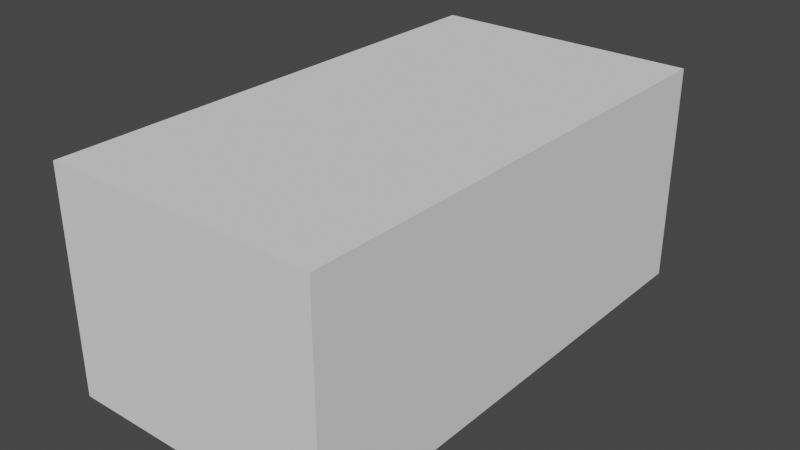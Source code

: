 # Source: Mitsubishi_ASX.blend  (saved by Blender 3.2.14; exported with 4.5.12 LTS)
import bpy
from mathutils import Matrix  # noqa: F401  (used for matrix-valued properties, if any)

bpy.ops.wm.read_factory_settings(use_empty=True)
scene = bpy.context.scene
scene.name = 'Scene'

# ---- collections
col_collection = bpy.data.collections.new('Collection'); scene.collection.children.link(col_collection)
col_ref__images = bpy.data.collections.new('Ref. Images'); scene.collection.children.link(col_ref__images)

# ---- world
world_world = bpy.data.worlds.new('World'); scene.world = world_world
world_world.use_nodes = True; world_world.node_tree.nodes.clear()
_N = world_world.node_tree.nodes; _L = world_world.node_tree.links
n0 = _N.new('ShaderNodeOutputWorld'); n0.name = 'World Output'; n0.location = (300, 300)
n1 = _N.new('ShaderNodeBackground'); n1.name = 'Background'; n1.location = (10, 300)
n1.inputs[0].default_value = (0.05088, 0.05088, 0.05088, 1.0)
_L.new(n1.outputs[0], n0.inputs[0])
n0.is_active_output = True
world_world.color = (0.05088, 0.05088, 0.05088)
world_world.use_sun_shadow = False
world_world.sun_shadow_jitter_overblur = 0.0

# ---- meshes
me_cube = bpy.data.meshes.new('Cube')
me_cube.from_pydata([(-0.9849, -1.0, -1.048), (-0.9849, -1.0, 1.044), (-0.9849, 1.0, -1.048), (-0.9849, 1.0, 1.044), (0.9901, -1.0, -1.048), (0.9901, -1.0, 1.044), (0.9901, 1.0, -1.048), (0.9901, 1.0, 1.044)], [], [(0, 1, 3, 2), (2, 3, 7, 6), (6, 7, 5, 4), (4, 5, 1, 0), (2, 6, 4, 0), (7, 3, 1, 5)])
_uv = me_cube.uv_layers.new(name='UVMap')
_uv.uv.foreach_set('vector', [0.375, 0.0, 0.625, 0.0, 0.625, 0.25, 0.375, 0.25, 0.375, 0.25, 0.625, 0.25, 0.625, 0.5, 0.375, 0.5, 0.375, 0.5, 0.625, 0.5, 0.625, 0.75, 0.375, 0.75, 0.375, 0.75, 0.625, 0.75, 0.625, 1.0, 0.375, 1.0, 0.125, 0.5, 0.375, 0.5, 0.375, 0.75, 0.125, 0.75, 0.625, 0.5, 0.875, 0.5, 0.875, 0.75, 0.625, 0.75])
me_cube.update()
me_plane = bpy.data.meshes.new('Plane')
me_plane.from_pydata([(0.7947, -0.4955, 0.1467), (0.8441, 0.3981, 0.391), (0.0, -0.7277, 0.1494), (0.0, 0.1718, 0.3974), (0.1988, -0.7178, 0.1487), (0.3914, -0.7071, 0.1443), (0.7597, 0.354, 0.3962), (0.3541, 0.2092, 0.3985), (0.821, -0.2371, 0.2849), (0.0, -0.3703, 0.3203), (0.2701, -0.3571, 0.3079), (0.5528, -0.325, 0.2909), (0.8024, -0.4203, 0.2016), (0.0, -0.5304, 0.2713), (0.2393, -0.5127, 0.2608), (0.4973, -0.4715, 0.2447), (0.8441, 0.1118, 0.3487), (0.0, -0.1344, 0.3674), (0.3054, -0.1249, 0.3564), (0.6286, -0.08037, 0.3356)], [], [(19, 16, 1, 6), (17, 18, 7, 3), (18, 19, 6, 7), (14, 15, 11, 10), (13, 14, 10, 9), (15, 12, 8, 11), (5, 0, 12, 15), (2, 4, 14, 13), (4, 5, 15, 14), (10, 11, 19, 18), (9, 10, 18, 17), (11, 8, 16, 19)])
_uv = me_plane.uv_layers.new(name='UVMap')
_uv.uv.foreach_set('vector', [0.8158, 0.4625, 0.9191, 0.5558, 0.922, 0.699, 0.8799, 0.677, 0.5, 0.4321, 0.6528, 0.437, 0.6771, 0.6046, 0.5, 0.5859, 0.6528, 0.437, 0.8158, 0.4625, 0.8799, 0.677, 0.6771, 0.6046, 0.6197, 0.2422, 0.752, 0.2697, 0.7788, 0.3418, 0.6351, 0.3204, 0.5, 0.2332, 0.6197, 0.2422, 0.6351, 0.3204, 0.5, 0.3136, 0.752, 0.2697, 0.8995, 0.2898, 0.9045, 0.3814, 0.7788, 0.3418, 0.7009, 0.154, 0.8974, 0.2522, 0.8995, 0.2898, 0.752, 0.2697, 0.5, 0.134, 0.5994, 0.1391, 0.6197, 0.2422, 0.5, 0.2332, 0.5994, 0.1391, 0.7009, 0.154, 0.752, 0.2697, 0.6197, 0.2422, 0.6351, 0.3204, 0.7788, 0.3418, 0.8158, 0.4625, 0.6528, 0.437, 0.5, 0.3136, 0.6351, 0.3204, 0.6528, 0.437, 0.5, 0.4321, 0.7788, 0.3418, 0.9045, 0.3814, 0.9191, 0.5558, 0.8158, 0.4625])
me_plane.update()
me_plane_001 = bpy.data.meshes.new('Plane.001')
me_plane_001.from_pydata([(0.8047, -0.4737, 0.1626), (0.8441, 0.3981, 0.391), (0.0, -0.7277, 0.1494), (0.0, 0.1718, 0.387), (0.1988, -0.7178, 0.1487), (0.3914, -0.7071, 0.1443), (0.7597, 0.354, 0.3893), (0.3541, 0.2092, 0.3858), (0.8284, -0.2443, 0.2776), (0.0, -0.3703, 0.3203), (0.2701, -0.3571, 0.3079), (0.5528, -0.325, 0.2899), (0.8056, -0.4203, 0.2016), (0.0, -0.5235, 0.2734), (0.2393, -0.5127, 0.2608), (0.4911, -0.4853, 0.2388), (0.8414, -0.01729, 0.3238), (0.0, -0.1344, 0.37), (0.3054, -0.1249, 0.359), (0.6286, -0.08037, 0.3382), (0.8498, 0.1904, 0.3574), (0.0, 0.01872, 0.3837), (0.3298, 0.04219, 0.3788), (0.6942, 0.1368, 0.3691), (0.4709, -0.695, 0.07841), (0.7766, 0.3628, 0.3896), (0.594, -0.3154, 0.2753), (0.5382, -0.4756, 0.2189), (0.6668, -0.06905, 0.328), (0.7304, 0.1493, 0.364), (0.9113, 0.4105, 0.3136), (0.9061, 0.2357, 0.2948), (0.8954, 0.02666, 0.2618), (0.8783, -0.212, 0.2152), (0.8726, -0.2566, 0.1967), (0.8712, -0.3169, 0.1846)], [], [(29, 20, 1, 25), (21, 22, 7, 3), (22, 23, 6, 7), (14, 15, 11, 10), (13, 14, 10, 9), (27, 12, 8, 26), (24, 0, 12, 27), (2, 4, 14, 13), (4, 5, 15, 14), (10, 11, 19, 18), (9, 10, 18, 17), (26, 8, 16, 28), (18, 19, 23, 22), (17, 18, 22, 21), (28, 16, 20, 29), (19, 28, 29, 23), (11, 26, 28, 19), (5, 24, 27, 15), (15, 27, 26, 11), (23, 29, 25, 6), (1, 20, 31, 30), (32, 31, 20, 16), (33, 32, 16, 8), (34, 33, 8, 12), (35, 34, 12, 0)])
_uv = me_plane_001.uv_layers.new(name='UVMap')
_uv.uv.foreach_set('vector', [0.8644, 0.5757, 0.9193, 0.5951, 0.922, 0.699, 0.8883, 0.6814, 0.5, 0.509, 0.6649, 0.5208, 0.6771, 0.6046, 0.5, 0.5859, 0.6649, 0.5208, 0.8478, 0.5698, 0.8799, 0.677, 0.6771, 0.6046, 0.6197, 0.2422, 0.749, 0.2629, 0.7788, 0.3418, 0.6351, 0.3204, 0.5, 0.2366, 0.6197, 0.2422, 0.6351, 0.3204, 0.5, 0.3136, 0.7716, 0.2669, 0.8995, 0.2898, 0.9047, 0.3778, 0.7975, 0.346, 0.7413, 0.1742, 0.898, 0.2631, 0.8995, 0.2898, 0.7716, 0.2669, 0.5, 0.134, 0.5994, 0.1391, 0.6197, 0.2422, 0.5, 0.2366, 0.5994, 0.1391, 0.7009, 0.154, 0.749, 0.2629, 0.6197, 0.2422, 0.6351, 0.3204, 0.7788, 0.3418, 0.8158, 0.4625, 0.6528, 0.437, 0.5, 0.3136, 0.6351, 0.3204, 0.6528, 0.437, 0.5, 0.4321, 0.7975, 0.346, 0.9047, 0.3778, 0.9165, 0.4912, 0.8339, 0.4677, 0.6528, 0.437, 0.8158, 0.4625, 0.8478, 0.5698, 0.6649, 0.5208, 0.5, 0.4321, 0.6528, 0.437, 0.6649, 0.5208, 0.5, 0.509, 0.8339, 0.4677, 0.9165, 0.4912, 0.9193, 0.5951, 0.8644, 0.5757, 0.8158, 0.4625, 0.8339, 0.4677, 0.8644, 0.5757, 0.8478, 0.5698, 0.7788, 0.3418, 0.7975, 0.346, 0.8339, 0.4677, 0.8158, 0.4625, 0.7009, 0.154, 0.7413, 0.1742, 0.7716, 0.2669, 0.749, 0.2629, 0.749, 0.2629, 0.7716, 0.2669, 0.7975, 0.346, 0.7788, 0.3418, 0.8478, 0.5698, 0.8644, 0.5757, 0.8883, 0.6814, 0.8799, 0.677, 0.922, 0.699, 0.9193, 0.5951, 0.9197, 0.6119, 0.922, 0.699, 0.0, 0.0, 0.0, 0.0, 0.0, 0.0, 0.0, 0.0, 0.0, 0.0, 0.0, 0.0, 0.0, 0.0, 0.0, 0.0, 0.0, 0.0, 0.0, 0.0, 0.0, 0.0, 0.0, 0.0, 0.0, 0.0, 0.0, 0.0, 0.0, 0.0, 0.0, 0.0])
me_plane_001.update()

# ---- objects
ob_cube = bpy.data.objects.new('Cube', me_cube)
ob_plane = bpy.data.objects.new('Plane', me_plane)
ob_plane_001 = bpy.data.objects.new('Plane.001', me_plane_001)
ob_side_ref = bpy.data.objects.new('Side_Ref', None)
ob_top_ref = bpy.data.objects.new('Top_Ref', None)
ob_front_ref = bpy.data.objects.new('Front_Ref', None)
ob_back_ref = bpy.data.objects.new('Back_Ref', None)
ob_front_ref_001 = bpy.data.objects.new('Front_Ref.001', None)

# ---- transforms, parenting, visibility, modifiers, constraints
ob_cube.location = (-0.01587, 0.0, 0.0)
ob_cube.rotation_euler = (1.571, -0.0, 1.571)
ob_cube.scale = (2.317, 1.0, 1.182)
ob_plane.location = (0.0, -1.483, 0.0)
_m = ob_plane.modifiers.new('Mirror', 'MIRROR')
_m.use_clip = True
ob_plane_001.location = (0.0, -1.483, 0.0)
_m = ob_plane_001.modifiers.new('Mirror', 'MIRROR')
_m.use_clip = True
ob_side_ref.location = (0.0, 0.0, 0.01371)
ob_side_ref.rotation_euler = (1.571, -0.0, 1.571)
ob_side_ref.scale = (1.0, 1.093, 1.0)
ob_side_ref.empty_display_type = 'IMAGE'
ob_side_ref.empty_display_size = 5.0
ob_side_ref.show_empty_image_perspective = False
ob_side_ref.use_empty_image_alpha = True
ob_side_ref.empty_image_side = 'FRONT'
ob_side_ref.color = (1.0, 1.0, 1.0, 0.5)
ob_top_ref.location = (-0.1352, 0.06432, -0.007806)
ob_top_ref.rotation_euler = (0.0, -0.0, 1.571)
ob_top_ref.scale = (1.008, 1.05, 1.008)
ob_top_ref.empty_display_type = 'IMAGE'
ob_top_ref.empty_display_size = 5.0
ob_top_ref.show_empty_image_perspective = False
ob_top_ref.use_empty_image_alpha = True
ob_top_ref.empty_image_side = 'FRONT'
ob_top_ref.color = (1.0, 1.0, 1.0, 0.5)
ob_front_ref.location = (-0.01685, -0.03787, -0.02508)
ob_front_ref.rotation_euler = (1.571, -0.0, -0.0)
ob_front_ref.scale = (0.5653, 0.5653, 0.5653)
ob_front_ref.empty_display_type = 'IMAGE'
ob_front_ref.empty_display_size = 5.0
ob_front_ref.show_empty_image_perspective = False
ob_front_ref.use_empty_image_alpha = True
ob_front_ref.empty_image_side = 'FRONT'
ob_front_ref.color = (1.0, 1.0, 1.0, 0.5)
ob_back_ref.location = (-0.0141, 0.0, 0.005429)
ob_back_ref.rotation_euler = (1.571, 0.0, 3.142)
ob_back_ref.scale = (0.5959, 0.5891, 0.5891)
ob_back_ref.empty_display_type = 'IMAGE'
ob_back_ref.empty_display_size = 5.0
ob_back_ref.show_empty_image_perspective = False
ob_back_ref.use_empty_image_alpha = True
ob_back_ref.empty_image_side = 'FRONT'
ob_back_ref.color = (1.0, 1.0, 1.0, 0.5)
ob_front_ref_001.location = (-0.01685, -0.03787, -0.02508)
ob_front_ref_001.rotation_euler = (1.571, -0.0, -0.0)
ob_front_ref_001.scale = (0.5653, 0.5845, 0.5653)
ob_front_ref_001.empty_display_type = 'IMAGE'
ob_front_ref_001.empty_display_size = 5.0
ob_front_ref_001.show_empty_image_perspective = False
ob_front_ref_001.use_empty_image_alpha = True
ob_front_ref_001.empty_image_side = 'FRONT'
ob_front_ref_001.color = (1.0, 1.0, 1.0, 0.5)

# ---- collection membership
col_collection.objects.link(ob_cube)
col_collection.objects.link(ob_plane)
col_collection.objects.link(ob_plane_001)
col_ref__images.objects.link(ob_side_ref)
col_ref__images.objects.link(ob_top_ref)
col_ref__images.objects.link(ob_front_ref)
col_ref__images.objects.link(ob_back_ref)
col_ref__images.objects.link(ob_front_ref_001)

# ---- scene / render settings (as saved in the file)
scene.frame_start = 1; scene.frame_end = 250; scene.frame_set(111)
scene.render.engine = 'BLENDER_EEVEE_NEXT'
scene.cycles.sampling_pattern = 'TABULATED_SOBOL'
scene.cycles.use_light_tree = False
scene.view_settings.view_transform = 'Filmic'
bpy.context.view_layer.update()

# ---- added for rendering (the .blend has no active camera and no usable light): camera, sun
cam_auto = bpy.data.cameras.new('AutoCamera')
cam_auto.lens = 50.0
cam_auto.sensor_width = 36.0
cam_auto.clip_end = 1000.0
ob_auto_camera = bpy.data.objects.new('AutoCamera', cam_auto)
scene.collection.objects.link(ob_auto_camera)
ob_auto_camera.location = (5.13754, -6.18107, 4.12474)
ob_auto_camera.rotation_euler = (1.09748, -7.21219e-08, 0.694738)
scene.camera = ob_auto_camera
light_auto_sun = bpy.data.lights.new('AutoSun', 'SUN')
light_auto_sun.energy = 3.0
light_auto_sun.angle = 0.0523599
ob_auto_sun = bpy.data.objects.new('AutoSun', light_auto_sun)
scene.collection.objects.link(ob_auto_sun)
ob_auto_sun.rotation_euler = (0.872665, 0.174533, 0.523599)
bpy.context.view_layer.update()
